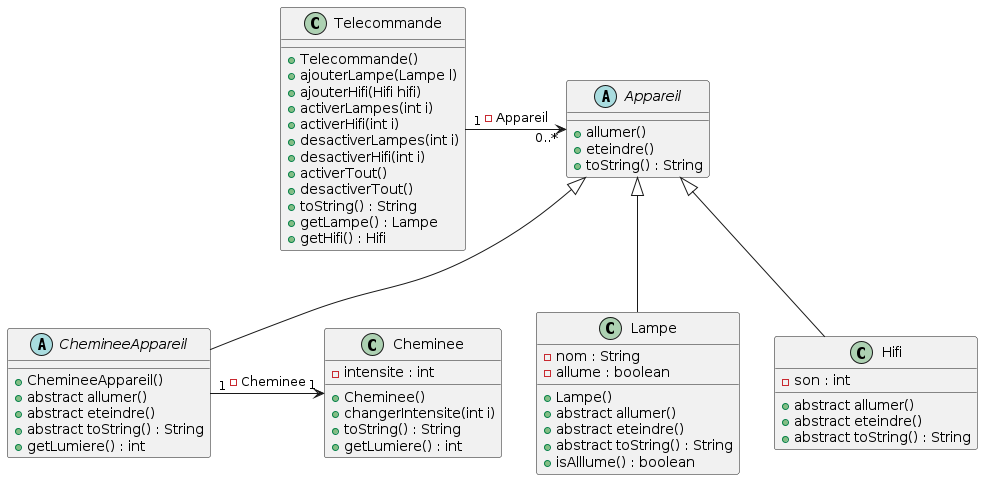

The diagram above was rendered by PlantUML. Its source (embedded in the PNG):
@startuml Q2_TelecommandeDiagramme
class Telecommande{
    +Telecommande()
    +ajouterLampe(Lampe l)
    +ajouterHifi(Hifi hifi)
    +activerLampes(int i)
    +activerHifi(int i)
    +desactiverLampes(int i)
    +desactiverHifi(int i)
    +activerTout()
    +desactiverTout()
    +toString() : String
    +getLampe() : Lampe
    +getHifi() : Hifi
}
class Lampe{
    -nom : String
    -allume : boolean
    +Lampe()
    +abstract allumer()
    +abstract eteindre()
    +abstract toString() : String
    +isAlllume() : boolean
}
class Hifi{
    -son : int
    +abstract allumer()
    +abstract eteindre()
    +abstract toString() : String
}
class Cheminee {
    -intensite : int
    +Cheminee()
    +changerIntensite(int i)
    +toString() : String
    +getLumiere() : int 
}
abstract class ChemineeAppareil{
    +ChemineeAppareil()
    +abstract allumer()
    +abstract eteindre()
    +abstract toString() : String
    +getLumiere() : int
}
abstract class Appareil{
    +allumer()
    +eteindre()
    +toString() : String
}
Telecommande "1" -> "0..*" Appareil : -Appareil
Appareil <|-- Lampe
Appareil <|-- Hifi
Appareil <|-- ChemineeAppareil
ChemineeAppareil "1" -> "1" Cheminee : -Cheminee


@enduml